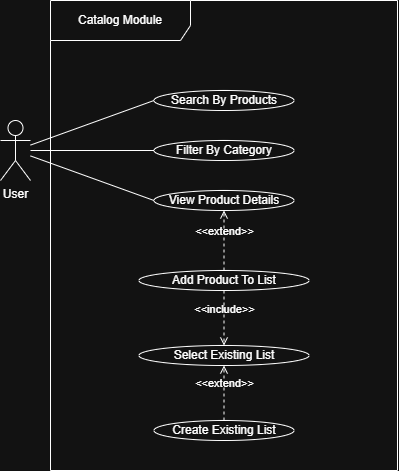

The diagram above was exported from draw.io. Its source (the exported page's mxGraphModel, read from the mxfile embedded in the PNG):
<mxGraphModel dx="860" dy="501" grid="1" gridSize="10" guides="1" tooltips="1" connect="1" arrows="1" fold="1" page="1" pageScale="1" pageWidth="827" pageHeight="1169" math="0" shadow="0">
  <root>
    <mxCell id="0" />
    <mxCell id="1" parent="0" />
    <mxCell id="5Z9L1Oe9b0LRf3LXw7Np-123" edge="1" parent="1" source="5Z9L1Oe9b0LRf3LXw7Np-5" style="rounded=0;orthogonalLoop=1;jettySize=auto;html=1;entryX=0;entryY=0.5;entryDx=0;entryDy=0;endArrow=none;endFill=0;" target="5Z9L1Oe9b0LRf3LXw7Np-103">
      <mxGeometry relative="1" as="geometry" />
    </mxCell>
    <mxCell id="5Z9L1Oe9b0LRf3LXw7Np-124" edge="1" parent="1" source="5Z9L1Oe9b0LRf3LXw7Np-5" style="rounded=0;orthogonalLoop=1;jettySize=auto;html=1;endArrow=none;endFill=0;" target="5Z9L1Oe9b0LRf3LXw7Np-117">
      <mxGeometry relative="1" as="geometry" />
    </mxCell>
    <mxCell id="5Z9L1Oe9b0LRf3LXw7Np-125" edge="1" parent="1" source="5Z9L1Oe9b0LRf3LXw7Np-5" style="rounded=0;orthogonalLoop=1;jettySize=auto;html=1;entryX=0;entryY=0.5;entryDx=0;entryDy=0;endArrow=none;endFill=0;" target="5Z9L1Oe9b0LRf3LXw7Np-118">
      <mxGeometry relative="1" as="geometry" />
    </mxCell>
    <mxCell id="5Z9L1Oe9b0LRf3LXw7Np-5" parent="1" style="shape=umlActor;verticalLabelPosition=bottom;verticalAlign=top;html=1;" value="User" vertex="1">
      <mxGeometry height="60" width="30" x="220" y="210" as="geometry" />
    </mxCell>
    <mxCell id="5Z9L1Oe9b0LRf3LXw7Np-6" parent="1" style="shape=umlFrame;whiteSpace=wrap;html=1;pointerEvents=0;width=140;height=40;" value="Catalog Module" vertex="1">
      <mxGeometry height="470" width="347" x="270" y="90" as="geometry" />
    </mxCell>
    <mxCell id="5Z9L1Oe9b0LRf3LXw7Np-102" parent="1" style="ellipse;whiteSpace=wrap;html=1;" value="Create Existing List" vertex="1">
      <mxGeometry height="20" width="140" x="373.5" y="510" as="geometry" />
    </mxCell>
    <mxCell id="5Z9L1Oe9b0LRf3LXw7Np-103" parent="1" style="ellipse;whiteSpace=wrap;html=1;" value="Search By Products" vertex="1">
      <mxGeometry height="20" width="140" x="373.5" y="180" as="geometry" />
    </mxCell>
    <mxCell id="5Z9L1Oe9b0LRf3LXw7Np-104" parent="1" style="ellipse;whiteSpace=wrap;html=1;" value="Select Existing List" vertex="1">
      <mxGeometry height="20" width="170" x="358.5" y="435" as="geometry" />
    </mxCell>
    <mxCell id="5Z9L1Oe9b0LRf3LXw7Np-105" parent="1" style="ellipse;whiteSpace=wrap;html=1;" value="Add Product To List" vertex="1">
      <mxGeometry height="20" width="170" x="358.5" y="360" as="geometry" />
    </mxCell>
    <mxCell id="5Z9L1Oe9b0LRf3LXw7Np-108" edge="1" parent="1" source="5Z9L1Oe9b0LRf3LXw7Np-105" style="html=1;verticalAlign=bottom;labelBackgroundColor=none;endArrow=open;endFill=0;dashed=1;rounded=0;exitX=0.5;exitY=0;exitDx=0;exitDy=0;entryX=0.5;entryY=1;entryDx=0;entryDy=0;" target="5Z9L1Oe9b0LRf3LXw7Np-118" value="&amp;lt;&amp;lt;extend&amp;gt;&amp;gt;">
      <mxGeometry relative="1" width="160" as="geometry">
        <mxPoint x="368.5" y="440" as="sourcePoint" />
        <mxPoint x="528.5" y="440" as="targetPoint" />
      </mxGeometry>
    </mxCell>
    <mxCell id="5Z9L1Oe9b0LRf3LXw7Np-117" parent="1" style="ellipse;whiteSpace=wrap;html=1;" value="Filter By Category" vertex="1">
      <mxGeometry height="20" width="140" x="373.5" y="230" as="geometry" />
    </mxCell>
    <mxCell id="5Z9L1Oe9b0LRf3LXw7Np-118" parent="1" style="ellipse;whiteSpace=wrap;html=1;" value="View Product Details" vertex="1">
      <mxGeometry height="20" width="140" x="373.5" y="280" as="geometry" />
    </mxCell>
    <mxCell id="5Z9L1Oe9b0LRf3LXw7Np-121" edge="1" parent="1" source="5Z9L1Oe9b0LRf3LXw7Np-105" style="html=1;verticalAlign=bottom;labelBackgroundColor=none;endArrow=open;endFill=0;dashed=1;rounded=0;exitX=0.5;exitY=1;exitDx=0;exitDy=0;entryX=0.5;entryY=0;entryDx=0;entryDy=0;" target="5Z9L1Oe9b0LRf3LXw7Np-104" value="&amp;lt;&amp;lt;include&amp;gt;&amp;gt;">
      <mxGeometry relative="1" width="160" as="geometry">
        <mxPoint x="289.5" y="370" as="sourcePoint" />
        <mxPoint x="402.5" y="410" as="targetPoint" />
      </mxGeometry>
    </mxCell>
    <mxCell id="5Z9L1Oe9b0LRf3LXw7Np-122" edge="1" parent="1" source="5Z9L1Oe9b0LRf3LXw7Np-102" style="html=1;verticalAlign=bottom;labelBackgroundColor=none;endArrow=open;endFill=0;dashed=1;rounded=0;exitX=0.5;exitY=0;exitDx=0;exitDy=0;entryX=0.5;entryY=1;entryDx=0;entryDy=0;" target="5Z9L1Oe9b0LRf3LXw7Np-104" value="&amp;lt;&amp;lt;extend&amp;gt;&amp;gt;">
      <mxGeometry relative="1" width="160" as="geometry">
        <mxPoint x="319.5" y="420" as="sourcePoint" />
        <mxPoint x="432.5" y="460" as="targetPoint" />
      </mxGeometry>
    </mxCell>
  </root>
</mxGraphModel>